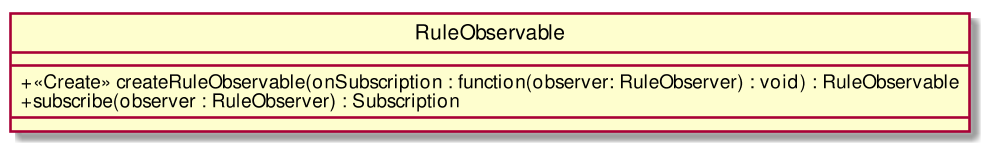

The diagram above was rendered by PlantUML. Its source (embedded in the PNG):
@startuml
scale 1000*1000
skinparam classAttributeIconSize 0
class RuleObservable{
__
+ <<Create>> createRuleObservable(onSubscription : function(observer: RuleObserver) : void) : RuleObservable
+ subscribe(observer : RuleObserver) : Subscription
__

}
hide circle
@enduml